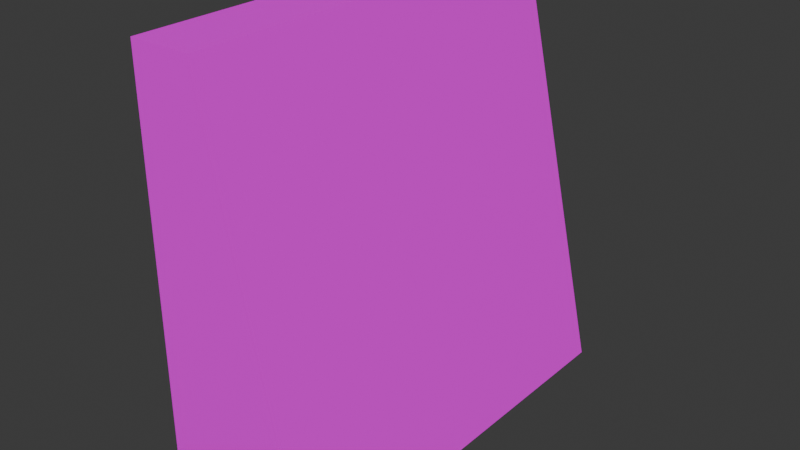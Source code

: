 # Source: mWallRampConcretePlates01.blend  (saved by Blender 4.2.66; exported with 4.5.12 LTS)
import bpy
from mathutils import Matrix  # noqa: F401  (used for matrix-valued properties, if any)

bpy.ops.wm.read_factory_settings(use_empty=True)
scene = bpy.context.scene
scene.name = 'Scene'

# ---- collections
col_concreteplates02 = bpy.data.collections.new('ConcretePlates02'); scene.collection.children.link(col_concreteplates02)

# ---- images (referenced by path relative to the original .blend; pixels are not part of the script)
import os
ASSET_DIR = os.environ.get("B2B_ASSET_DIR", "")  # directory of the original .blend (textures are referenced by path, not embedded)
HERE = os.path.dirname(os.path.abspath(__file__))  # packed textures are extracted next to this script under _unpacked/

def load_image(name, relpath, width, height, colorspace="sRGB"):
    """Load a texture the original file referenced (path relative to the .blend, or extracted next to this script)."""
    p = next((c for c in (os.path.join(HERE, relpath), os.path.join(ASSET_DIR, relpath)) if relpath and os.path.exists(c)), "")
    if p:
        img = bpy.data.images.load(p, check_existing=True)
        img.name = name
    else:  # same state as the original file: an image datablock whose file is absent (Cycles renders it pink)
        img = bpy.data.images.new(name, width, height)
        img.source = "FILE"
        img.filepath = "//" + (relpath or name)
    img.colorspace_settings.name = colorspace
    return img
img_concreteplates02_a_png = load_image('ConcretePlates02_a.png', 'ConcretePlates02_a.png', 1024, 1024, 'sRGB')

# ---- materials (node trees are filled in below, after node groups)
mat_concreteplates02 = bpy.data.materials.new('ConcretePlates02')
mat_concreteplates02.use_transparent_shadow = False

# ---- material node trees
mat_concreteplates02.use_nodes = True; mat_concreteplates02.node_tree.nodes.clear()
_N = mat_concreteplates02.node_tree.nodes; _L = mat_concreteplates02.node_tree.links
n0 = _N.new('ShaderNodeBsdfPrincipled'); n0.name = 'Principled BSDF'; n0.location = (10, 300)
n0.inputs[3].default_value = 1.45
n0.inputs[13].default_value = 0.05
n1 = _N.new('ShaderNodeOutputMaterial'); n1.name = 'Material Output'; n1.location = (300, 300)
n2 = _N.new('ShaderNodeTexImage'); n2.name = 'Image Texture'; n2.location = (-280, 280)
n2.image = img_concreteplates02_a_png
n2.interpolation = 'Closest'
_L.new(n0.outputs[0], n1.inputs[0])
_L.new(n2.outputs[0], n0.inputs[0])
n1.is_active_output = True

# ---- world
world_world = bpy.data.worlds.new('World'); scene.world = world_world
world_world.use_nodes = True; world_world.node_tree.nodes.clear()
_N = world_world.node_tree.nodes; _L = world_world.node_tree.links
n0 = _N.new('ShaderNodeOutputWorld'); n0.name = 'World Output'; n0.location = (300, 300)
n1 = _N.new('ShaderNodeBackground'); n1.name = 'Background'; n1.location = (10, 300)
n1.inputs[0].default_value = (0.05088, 0.05088, 0.05088, 1.0)
_L.new(n1.outputs[0], n0.inputs[0])
n0.is_active_output = True
world_world.color = (0.05088, 0.05088, 0.05088)
world_world.use_sun_shadow = False
world_world.sun_shadow_jitter_overblur = 0.0

# ---- meshes
me_cube_051 = bpy.data.meshes.new('Cube.051')
me_cube_051.from_pydata([(0.05, 0.0, 2.0), (0.5, 0.0, 0.0), (0.05, -2.0, 2.0), (0.5, -2.0, 0.0), (-0.25, 0.0, 2.0), (-0.25, 0.0, 0.0), (-0.25, -2.0, 2.0), (-0.25, -2.0, 0.0)], [], [(0, 4, 6, 2), (3, 2, 6, 7), (7, 6, 4, 5), (5, 1, 3, 7), (1, 0, 2, 3), (5, 4, 0, 1)])
_uv = me_cube_051.uv_layers.new(name='UVMap')
_uv.uv.foreach_set('vector', [1.0, 0.3984, 1.0, 0.5078, 0.0, 0.5078, 0.0, 0.3984, 0.3281, 1.0, 0.03125, 0.0, 0.4453, 0.0, 0.4453, 1.0, 1.0, 0.0, 1.0, 1.0, 0.0, 1.0, 0.0, 0.0, 1.0, 0.5078, 1.0, 0.3438, 0.0, 0.3438, 0.0, 0.5078, 0.0, 1.0, 0.0, 0.0, 1.0, 0.0, 1.0, 1.0, 0.4453, 0.0, 0.4453, 1.0, 0.3281, 1.0, 0.03125, 0.0])
me_cube_051.materials.append(mat_concreteplates02)
me_cube_051.use_mirror_vertex_groups = False
me_cube_051.update()

# ---- objects
ob_walllrampconcreteplates02 = bpy.data.objects.new('WalllRampConcretePlates02', me_cube_051)

# ---- transforms, parenting, visibility, modifiers, constraints
ob_walllrampconcreteplates02.location = (0.0, 0.0, 0.0)
ob_walllrampconcreteplates02.scale = (2.0, 2.0, 2.0)
ob_walllrampconcreteplates02.lock_rotations_4d = False
ob_walllrampconcreteplates02.empty_display_type = 'ARROWS'
ob_walllrampconcreteplates02.lineart.crease_threshold = 0.0

# ---- collection membership
col_concreteplates02.objects.link(ob_walllrampconcreteplates02)

# ---- scene / render settings (as saved in the file)
scene.frame_start = 1; scene.frame_end = 250; scene.frame_set(1)
scene.render.engine = 'BLENDER_EEVEE_NEXT'
scene.cycles.sampling_pattern = 'TABULATED_SOBOL'
scene.eevee.ray_tracing_options.trace_max_roughness = 0.0
bpy.context.view_layer.update()

# ---- added for rendering (the .blend has no active camera and no usable light): camera, sun
cam_auto = bpy.data.cameras.new('AutoCamera')
cam_auto.lens = 50.0
cam_auto.sensor_width = 36.0
cam_auto.clip_end = 1000.0
ob_auto_camera = bpy.data.objects.new('AutoCamera', cam_auto)
scene.collection.objects.link(ob_auto_camera)
ob_auto_camera.location = (5.66474, -8.49769, 6.33179)
ob_auto_camera.rotation_euler = (1.09748, -7.21219e-08, 0.694738)
scene.camera = ob_auto_camera
light_auto_sun = bpy.data.lights.new('AutoSun', 'SUN')
light_auto_sun.energy = 3.0
light_auto_sun.angle = 0.0523599
ob_auto_sun = bpy.data.objects.new('AutoSun', light_auto_sun)
scene.collection.objects.link(ob_auto_sun)
ob_auto_sun.rotation_euler = (0.872665, 0.174533, 0.523599)
bpy.context.view_layer.update()
